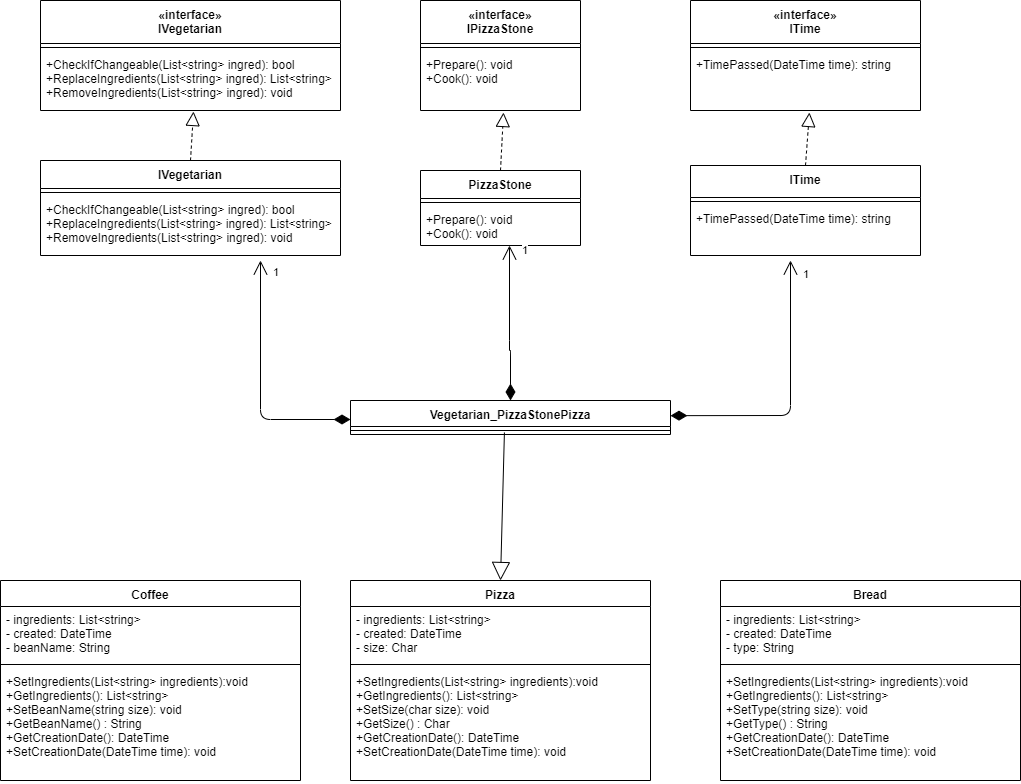

The diagram above was exported from draw.io. Its source (the exported page's mxGraphModel, read from the mxfile embedded in the PNG):
<mxGraphModel dx="1422" dy="745" grid="1" gridSize="10" guides="1" tooltips="1" connect="1" arrows="1" fold="1" page="1" pageScale="1" pageWidth="1169" pageHeight="827" math="0" shadow="0">
  <root>
    <mxCell id="0" />
    <mxCell id="1" parent="0" />
    <mxCell id="WJiavjVWi5YrfynynHwX-62" value="Vegetarian_PizzaStonePizza" style="swimlane;fontStyle=1;align=center;verticalAlign=top;childLayout=stackLayout;horizontal=1;startSize=26;horizontalStack=0;resizeParent=1;resizeParentMax=0;resizeLast=0;collapsible=1;marginBottom=0;" parent="1" vertex="1">
      <mxGeometry x="450" y="420" width="320" height="34" as="geometry" />
    </mxCell>
    <mxCell id="WJiavjVWi5YrfynynHwX-63" value="" style="line;strokeWidth=1;fillColor=none;align=left;verticalAlign=middle;spacingTop=-1;spacingLeft=3;spacingRight=3;rotatable=0;labelPosition=right;points=[];portConstraint=eastwest;" parent="WJiavjVWi5YrfynynHwX-62" vertex="1">
      <mxGeometry y="26" width="320" height="8" as="geometry" />
    </mxCell>
    <mxCell id="WJiavjVWi5YrfynynHwX-69" value="" style="endArrow=block;endSize=16;endFill=0;html=1;entryX=0.5;entryY=0;entryDx=0;entryDy=0;exitX=0.481;exitY=0.75;exitDx=0;exitDy=0;exitPerimeter=0;" parent="1" source="WJiavjVWi5YrfynynHwX-63" target="bOhgPZv443zshsSKOI5b-1" edge="1">
      <mxGeometry width="160" relative="1" as="geometry">
        <mxPoint x="600" y="460" as="sourcePoint" />
        <mxPoint x="830" y="390" as="targetPoint" />
      </mxGeometry>
    </mxCell>
    <mxCell id="bOhgPZv443zshsSKOI5b-1" value="Pizza" style="swimlane;fontStyle=1;align=center;verticalAlign=top;childLayout=stackLayout;horizontal=1;startSize=26;horizontalStack=0;resizeParent=1;resizeParentMax=0;resizeLast=0;collapsible=1;marginBottom=0;" parent="1" vertex="1">
      <mxGeometry x="450" y="600" width="300" height="200" as="geometry" />
    </mxCell>
    <mxCell id="bOhgPZv443zshsSKOI5b-2" value="- ingredients: List&lt;string&gt;&#10;- created: DateTime&#10;- size: Char" style="text;strokeColor=none;fillColor=none;align=left;verticalAlign=top;spacingLeft=4;spacingRight=4;overflow=hidden;rotatable=0;points=[[0,0.5],[1,0.5]];portConstraint=eastwest;" parent="bOhgPZv443zshsSKOI5b-1" vertex="1">
      <mxGeometry y="26" width="300" height="54" as="geometry" />
    </mxCell>
    <mxCell id="bOhgPZv443zshsSKOI5b-3" value="" style="line;strokeWidth=1;fillColor=none;align=left;verticalAlign=middle;spacingTop=-1;spacingLeft=3;spacingRight=3;rotatable=0;labelPosition=right;points=[];portConstraint=eastwest;" parent="bOhgPZv443zshsSKOI5b-1" vertex="1">
      <mxGeometry y="80" width="300" height="8" as="geometry" />
    </mxCell>
    <mxCell id="bOhgPZv443zshsSKOI5b-4" value="+SetIngredients(List&lt;string&gt; ingredients):void&#10;+GetIngredients(): List&lt;string&gt;&#10;+SetSize(char size): void&#10;+GetSize() : Char&#10;+GetCreationDate(): DateTime&#10;+SetCreationDate(DateTime time): void" style="text;strokeColor=none;fillColor=none;align=left;verticalAlign=top;spacingLeft=4;spacingRight=4;overflow=hidden;rotatable=0;points=[[0,0.5],[1,0.5]];portConstraint=eastwest;" parent="bOhgPZv443zshsSKOI5b-1" vertex="1">
      <mxGeometry y="88" width="300" height="112" as="geometry" />
    </mxCell>
    <mxCell id="7UTL6m3Lwjd2fvqls1P8-1" value="Bread" style="swimlane;fontStyle=1;align=center;verticalAlign=top;childLayout=stackLayout;horizontal=1;startSize=26;horizontalStack=0;resizeParent=1;resizeParentMax=0;resizeLast=0;collapsible=1;marginBottom=0;" parent="1" vertex="1">
      <mxGeometry x="820" y="600" width="300" height="200" as="geometry" />
    </mxCell>
    <mxCell id="7UTL6m3Lwjd2fvqls1P8-2" value="- ingredients: List&lt;string&gt;&#10;- created: DateTime&#10;- type: String" style="text;strokeColor=none;fillColor=none;align=left;verticalAlign=top;spacingLeft=4;spacingRight=4;overflow=hidden;rotatable=0;points=[[0,0.5],[1,0.5]];portConstraint=eastwest;" parent="7UTL6m3Lwjd2fvqls1P8-1" vertex="1">
      <mxGeometry y="26" width="300" height="54" as="geometry" />
    </mxCell>
    <mxCell id="7UTL6m3Lwjd2fvqls1P8-3" value="" style="line;strokeWidth=1;fillColor=none;align=left;verticalAlign=middle;spacingTop=-1;spacingLeft=3;spacingRight=3;rotatable=0;labelPosition=right;points=[];portConstraint=eastwest;" parent="7UTL6m3Lwjd2fvqls1P8-1" vertex="1">
      <mxGeometry y="80" width="300" height="8" as="geometry" />
    </mxCell>
    <mxCell id="7UTL6m3Lwjd2fvqls1P8-4" value="+SetIngredients(List&lt;string&gt; ingredients):void&#10;+GetIngredients(): List&lt;string&gt;&#10;+SetType(string size): void&#10;+GetType() : String&#10;+GetCreationDate(): DateTime&#10;+SetCreationDate(DateTime time): void" style="text;strokeColor=none;fillColor=none;align=left;verticalAlign=top;spacingLeft=4;spacingRight=4;overflow=hidden;rotatable=0;points=[[0,0.5],[1,0.5]];portConstraint=eastwest;" parent="7UTL6m3Lwjd2fvqls1P8-1" vertex="1">
      <mxGeometry y="88" width="300" height="112" as="geometry" />
    </mxCell>
    <mxCell id="7UTL6m3Lwjd2fvqls1P8-5" value="Coffee" style="swimlane;fontStyle=1;align=center;verticalAlign=top;childLayout=stackLayout;horizontal=1;startSize=26;horizontalStack=0;resizeParent=1;resizeParentMax=0;resizeLast=0;collapsible=1;marginBottom=0;" parent="1" vertex="1">
      <mxGeometry x="100" y="600" width="300" height="200" as="geometry" />
    </mxCell>
    <mxCell id="7UTL6m3Lwjd2fvqls1P8-6" value="- ingredients: List&lt;string&gt;&#10;- created: DateTime&#10;- beanName: String" style="text;strokeColor=none;fillColor=none;align=left;verticalAlign=top;spacingLeft=4;spacingRight=4;overflow=hidden;rotatable=0;points=[[0,0.5],[1,0.5]];portConstraint=eastwest;" parent="7UTL6m3Lwjd2fvqls1P8-5" vertex="1">
      <mxGeometry y="26" width="300" height="54" as="geometry" />
    </mxCell>
    <mxCell id="7UTL6m3Lwjd2fvqls1P8-7" value="" style="line;strokeWidth=1;fillColor=none;align=left;verticalAlign=middle;spacingTop=-1;spacingLeft=3;spacingRight=3;rotatable=0;labelPosition=right;points=[];portConstraint=eastwest;" parent="7UTL6m3Lwjd2fvqls1P8-5" vertex="1">
      <mxGeometry y="80" width="300" height="8" as="geometry" />
    </mxCell>
    <mxCell id="7UTL6m3Lwjd2fvqls1P8-8" value="+SetIngredients(List&lt;string&gt; ingredients):void&#10;+GetIngredients(): List&lt;string&gt;&#10;+SetBeanName(string size): void&#10;+GetBeanName() : String&#10;+GetCreationDate(): DateTime&#10;+SetCreationDate(DateTime time): void" style="text;strokeColor=none;fillColor=none;align=left;verticalAlign=top;spacingLeft=4;spacingRight=4;overflow=hidden;rotatable=0;points=[[0,0.5],[1,0.5]];portConstraint=eastwest;" parent="7UTL6m3Lwjd2fvqls1P8-5" vertex="1">
      <mxGeometry y="88" width="300" height="112" as="geometry" />
    </mxCell>
    <mxCell id="7UTL6m3Lwjd2fvqls1P8-10" value="«interface»&#10;IPizzaStone&#10;" style="swimlane;fontStyle=1;align=center;verticalAlign=top;childLayout=stackLayout;horizontal=1;startSize=43;horizontalStack=0;resizeParent=1;resizeParentMax=0;resizeLast=0;collapsible=1;marginBottom=0;" parent="1" vertex="1">
      <mxGeometry x="520" y="20" width="160" height="110" as="geometry" />
    </mxCell>
    <mxCell id="7UTL6m3Lwjd2fvqls1P8-12" value="" style="line;strokeWidth=1;fillColor=none;align=left;verticalAlign=middle;spacingTop=-1;spacingLeft=3;spacingRight=3;rotatable=0;labelPosition=right;points=[];portConstraint=eastwest;" parent="7UTL6m3Lwjd2fvqls1P8-10" vertex="1">
      <mxGeometry y="43" width="160" height="8" as="geometry" />
    </mxCell>
    <mxCell id="7UTL6m3Lwjd2fvqls1P8-13" value="+Prepare(): void&#10;+Cook(): void" style="text;strokeColor=none;fillColor=none;align=left;verticalAlign=top;spacingLeft=4;spacingRight=4;overflow=hidden;rotatable=0;points=[[0,0.5],[1,0.5]];portConstraint=eastwest;" parent="7UTL6m3Lwjd2fvqls1P8-10" vertex="1">
      <mxGeometry y="51" width="160" height="59" as="geometry" />
    </mxCell>
    <mxCell id="7UTL6m3Lwjd2fvqls1P8-14" value="PizzaStone&#10;" style="swimlane;fontStyle=1;align=center;verticalAlign=top;childLayout=stackLayout;horizontal=1;startSize=28;horizontalStack=0;resizeParent=1;resizeParentMax=0;resizeLast=0;collapsible=1;marginBottom=0;" parent="1" vertex="1">
      <mxGeometry x="520" y="190" width="160" height="75" as="geometry" />
    </mxCell>
    <mxCell id="7UTL6m3Lwjd2fvqls1P8-15" value="" style="line;strokeWidth=1;fillColor=none;align=left;verticalAlign=middle;spacingTop=-1;spacingLeft=3;spacingRight=3;rotatable=0;labelPosition=right;points=[];portConstraint=eastwest;" parent="7UTL6m3Lwjd2fvqls1P8-14" vertex="1">
      <mxGeometry y="28" width="160" height="8" as="geometry" />
    </mxCell>
    <mxCell id="7UTL6m3Lwjd2fvqls1P8-16" value="+Prepare(): void&#10;+Cook(): void" style="text;strokeColor=none;fillColor=none;align=left;verticalAlign=top;spacingLeft=4;spacingRight=4;overflow=hidden;rotatable=0;points=[[0,0.5],[1,0.5]];portConstraint=eastwest;" parent="7UTL6m3Lwjd2fvqls1P8-14" vertex="1">
      <mxGeometry y="36" width="160" height="39" as="geometry" />
    </mxCell>
    <mxCell id="7UTL6m3Lwjd2fvqls1P8-17" value="" style="endArrow=block;dashed=1;endFill=0;endSize=12;html=1;exitX=0.5;exitY=0;exitDx=0;exitDy=0;" parent="1" source="7UTL6m3Lwjd2fvqls1P8-14" edge="1">
      <mxGeometry width="160" relative="1" as="geometry">
        <mxPoint x="596" y="170" as="sourcePoint" />
        <mxPoint x="603" y="132" as="targetPoint" />
      </mxGeometry>
    </mxCell>
    <mxCell id="7UTL6m3Lwjd2fvqls1P8-18" value="«interface»&#10;IVegetarian&#10;" style="swimlane;fontStyle=1;align=center;verticalAlign=top;childLayout=stackLayout;horizontal=1;startSize=43;horizontalStack=0;resizeParent=1;resizeParentMax=0;resizeLast=0;collapsible=1;marginBottom=0;" parent="1" vertex="1">
      <mxGeometry x="140" y="20" width="300" height="110" as="geometry" />
    </mxCell>
    <mxCell id="7UTL6m3Lwjd2fvqls1P8-19" value="" style="line;strokeWidth=1;fillColor=none;align=left;verticalAlign=middle;spacingTop=-1;spacingLeft=3;spacingRight=3;rotatable=0;labelPosition=right;points=[];portConstraint=eastwest;" parent="7UTL6m3Lwjd2fvqls1P8-18" vertex="1">
      <mxGeometry y="43" width="300" height="8" as="geometry" />
    </mxCell>
    <mxCell id="7UTL6m3Lwjd2fvqls1P8-20" value="+CheckIfChangeable(List&lt;string&gt; ingred): bool&#10;+ReplaceIngredients(List&lt;string&gt; ingred): List&lt;string&gt; &#10;+RemoveIngredients(List&lt;string&gt; ingred): void" style="text;strokeColor=none;fillColor=none;align=left;verticalAlign=top;spacingLeft=4;spacingRight=4;overflow=hidden;rotatable=0;points=[[0,0.5],[1,0.5]];portConstraint=eastwest;" parent="7UTL6m3Lwjd2fvqls1P8-18" vertex="1">
      <mxGeometry y="51" width="300" height="59" as="geometry" />
    </mxCell>
    <mxCell id="7UTL6m3Lwjd2fvqls1P8-21" value="IVegetarian&#10;" style="swimlane;fontStyle=1;align=center;verticalAlign=top;childLayout=stackLayout;horizontal=1;startSize=28;horizontalStack=0;resizeParent=1;resizeParentMax=0;resizeLast=0;collapsible=1;marginBottom=0;" parent="1" vertex="1">
      <mxGeometry x="140" y="180" width="300" height="95" as="geometry" />
    </mxCell>
    <mxCell id="7UTL6m3Lwjd2fvqls1P8-22" value="" style="line;strokeWidth=1;fillColor=none;align=left;verticalAlign=middle;spacingTop=-1;spacingLeft=3;spacingRight=3;rotatable=0;labelPosition=right;points=[];portConstraint=eastwest;" parent="7UTL6m3Lwjd2fvqls1P8-21" vertex="1">
      <mxGeometry y="28" width="300" height="8" as="geometry" />
    </mxCell>
    <mxCell id="7UTL6m3Lwjd2fvqls1P8-23" value="+CheckIfChangeable(List&lt;string&gt; ingred): bool&#10;+ReplaceIngredients(List&lt;string&gt; ingred): List&lt;string&gt; &#10;+RemoveIngredients(List&lt;string&gt; ingred): void" style="text;strokeColor=none;fillColor=none;align=left;verticalAlign=top;spacingLeft=4;spacingRight=4;overflow=hidden;rotatable=0;points=[[0,0.5],[1,0.5]];portConstraint=eastwest;" parent="7UTL6m3Lwjd2fvqls1P8-21" vertex="1">
      <mxGeometry y="36" width="300" height="59" as="geometry" />
    </mxCell>
    <mxCell id="7UTL6m3Lwjd2fvqls1P8-24" value="" style="endArrow=block;dashed=1;endFill=0;endSize=12;html=1;exitX=0.5;exitY=0;exitDx=0;exitDy=0;entryX=0.51;entryY=1.017;entryDx=0;entryDy=0;entryPerimeter=0;" parent="1" source="7UTL6m3Lwjd2fvqls1P8-21" target="7UTL6m3Lwjd2fvqls1P8-20" edge="1">
      <mxGeometry width="160" relative="1" as="geometry">
        <mxPoint x="610" y="200" as="sourcePoint" />
        <mxPoint x="613" y="142" as="targetPoint" />
      </mxGeometry>
    </mxCell>
    <mxCell id="7UTL6m3Lwjd2fvqls1P8-25" value="«interface»&#10;ITime&#10;" style="swimlane;fontStyle=1;align=center;verticalAlign=top;childLayout=stackLayout;horizontal=1;startSize=43;horizontalStack=0;resizeParent=1;resizeParentMax=0;resizeLast=0;collapsible=1;marginBottom=0;" parent="1" vertex="1">
      <mxGeometry x="790" y="20" width="230" height="110" as="geometry" />
    </mxCell>
    <mxCell id="7UTL6m3Lwjd2fvqls1P8-26" value="" style="line;strokeWidth=1;fillColor=none;align=left;verticalAlign=middle;spacingTop=-1;spacingLeft=3;spacingRight=3;rotatable=0;labelPosition=right;points=[];portConstraint=eastwest;" parent="7UTL6m3Lwjd2fvqls1P8-25" vertex="1">
      <mxGeometry y="43" width="230" height="8" as="geometry" />
    </mxCell>
    <mxCell id="7UTL6m3Lwjd2fvqls1P8-27" value="+TimePassed(DateTime time): string" style="text;strokeColor=none;fillColor=none;align=left;verticalAlign=top;spacingLeft=4;spacingRight=4;overflow=hidden;rotatable=0;points=[[0,0.5],[1,0.5]];portConstraint=eastwest;" parent="7UTL6m3Lwjd2fvqls1P8-25" vertex="1">
      <mxGeometry y="51" width="230" height="59" as="geometry" />
    </mxCell>
    <mxCell id="7UTL6m3Lwjd2fvqls1P8-28" value="ITime&#10;" style="swimlane;fontStyle=1;align=center;verticalAlign=top;childLayout=stackLayout;horizontal=1;startSize=32;horizontalStack=0;resizeParent=1;resizeParentMax=0;resizeLast=0;collapsible=1;marginBottom=0;" parent="1" vertex="1">
      <mxGeometry x="790" y="185" width="230" height="90" as="geometry" />
    </mxCell>
    <mxCell id="7UTL6m3Lwjd2fvqls1P8-29" value="" style="line;strokeWidth=1;fillColor=none;align=left;verticalAlign=middle;spacingTop=-1;spacingLeft=3;spacingRight=3;rotatable=0;labelPosition=right;points=[];portConstraint=eastwest;" parent="7UTL6m3Lwjd2fvqls1P8-28" vertex="1">
      <mxGeometry y="32" width="230" height="8" as="geometry" />
    </mxCell>
    <mxCell id="7UTL6m3Lwjd2fvqls1P8-30" value="+TimePassed(DateTime time): string" style="text;strokeColor=none;fillColor=none;align=left;verticalAlign=top;spacingLeft=4;spacingRight=4;overflow=hidden;rotatable=0;points=[[0,0.5],[1,0.5]];portConstraint=eastwest;" parent="7UTL6m3Lwjd2fvqls1P8-28" vertex="1">
      <mxGeometry y="40" width="230" height="50" as="geometry" />
    </mxCell>
    <mxCell id="7UTL6m3Lwjd2fvqls1P8-31" value="" style="endArrow=block;dashed=1;endFill=0;endSize=12;html=1;exitX=0.5;exitY=0;exitDx=0;exitDy=0;entryX=0.517;entryY=1.034;entryDx=0;entryDy=0;entryPerimeter=0;" parent="1" source="7UTL6m3Lwjd2fvqls1P8-28" target="7UTL6m3Lwjd2fvqls1P8-27" edge="1">
      <mxGeometry width="160" relative="1" as="geometry">
        <mxPoint x="300" y="190" as="sourcePoint" />
        <mxPoint x="303" y="141.00300000000004" as="targetPoint" />
      </mxGeometry>
    </mxCell>
    <mxCell id="7UTL6m3Lwjd2fvqls1P8-32" value="1" style="endArrow=open;html=1;endSize=12;startArrow=diamondThin;startSize=14;startFill=1;edgeStyle=orthogonalEdgeStyle;align=left;verticalAlign=bottom;entryX=0.556;entryY=1;entryDx=0;entryDy=0;entryPerimeter=0;exitX=0.5;exitY=0;exitDx=0;exitDy=0;" parent="1" target="7UTL6m3Lwjd2fvqls1P8-16" edge="1" source="WJiavjVWi5YrfynynHwX-62">
      <mxGeometry x="0.8396" y="-11" relative="1" as="geometry">
        <mxPoint x="609" y="370" as="sourcePoint" />
        <mxPoint x="720" y="270" as="targetPoint" />
        <Array as="points">
          <mxPoint x="610" y="370" />
          <mxPoint x="609" y="370" />
        </Array>
        <mxPoint as="offset" />
      </mxGeometry>
    </mxCell>
    <mxCell id="7UTL6m3Lwjd2fvqls1P8-33" value="1" style="endArrow=open;html=1;endSize=12;startArrow=diamondThin;startSize=14;startFill=1;edgeStyle=orthogonalEdgeStyle;align=left;verticalAlign=bottom;exitX=0.25;exitY=0;exitDx=0;exitDy=0;" parent="1" edge="1">
      <mxGeometry x="0.8396" y="-11" relative="1" as="geometry">
        <mxPoint x="770" y="435.16666666666674" as="sourcePoint" />
        <mxPoint x="890" y="280" as="targetPoint" />
        <mxPoint as="offset" />
      </mxGeometry>
    </mxCell>
    <mxCell id="7UTL6m3Lwjd2fvqls1P8-34" value="1" style="endArrow=open;html=1;endSize=12;startArrow=diamondThin;startSize=14;startFill=1;edgeStyle=orthogonalEdgeStyle;align=left;verticalAlign=bottom;exitX=0;exitY=0.405;exitDx=0;exitDy=0;exitPerimeter=0;" parent="1" edge="1">
      <mxGeometry x="0.8396" y="-11" relative="1" as="geometry">
        <mxPoint x="450" y="439" as="sourcePoint" />
        <mxPoint x="360" y="279.9999999999999" as="targetPoint" />
        <mxPoint as="offset" />
      </mxGeometry>
    </mxCell>
  </root>
</mxGraphModel>